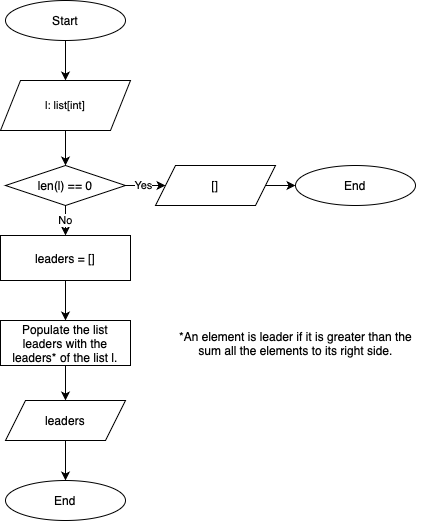

The diagram above was exported from draw.io. Its source (the exported page's mxGraphModel, read from the mxfile embedded in the PNG):
<mxGraphModel dx="1183" dy="696" grid="1" gridSize="10" guides="1" tooltips="1" connect="1" arrows="1" fold="1" page="1" pageScale="1" pageWidth="827" pageHeight="1169" background="#ffffff" math="0" shadow="0">
  <root>
    <mxCell id="0" />
    <mxCell id="1" parent="0" />
    <mxCell id="pkoyU2fwOPBfZemE1w7x-70" style="edgeStyle=orthogonalEdgeStyle;rounded=0;orthogonalLoop=1;jettySize=auto;html=1;exitX=0.5;exitY=1;exitDx=0;exitDy=0;entryX=0.5;entryY=0;entryDx=0;entryDy=0;" edge="1" parent="1" source="pkoyU2fwOPBfZemE1w7x-62" target="pkoyU2fwOPBfZemE1w7x-63">
      <mxGeometry relative="1" as="geometry" />
    </mxCell>
    <mxCell id="pkoyU2fwOPBfZemE1w7x-62" value="Start" style="ellipse;whiteSpace=wrap;html=1;" vertex="1" parent="1">
      <mxGeometry x="320" y="80" width="120" height="40" as="geometry" />
    </mxCell>
    <mxCell id="pkoyU2fwOPBfZemE1w7x-148" style="edgeStyle=orthogonalEdgeStyle;rounded=0;orthogonalLoop=1;jettySize=auto;html=1;exitX=0.5;exitY=1;exitDx=0;exitDy=0;entryX=0.5;entryY=0;entryDx=0;entryDy=0;" edge="1" parent="1" source="pkoyU2fwOPBfZemE1w7x-63" target="pkoyU2fwOPBfZemE1w7x-141">
      <mxGeometry relative="1" as="geometry" />
    </mxCell>
    <mxCell id="pkoyU2fwOPBfZemE1w7x-63" value="l: list[int]" style="shape=parallelogram;perimeter=parallelogramPerimeter;whiteSpace=wrap;html=1;fixedSize=1;fontSize=11;" vertex="1" parent="1">
      <mxGeometry x="315" y="160" width="130" height="50" as="geometry" />
    </mxCell>
    <mxCell id="pkoyU2fwOPBfZemE1w7x-152" style="edgeStyle=orthogonalEdgeStyle;rounded=0;orthogonalLoop=1;jettySize=auto;html=1;exitX=0.5;exitY=1;exitDx=0;exitDy=0;entryX=0.5;entryY=0;entryDx=0;entryDy=0;" edge="1" parent="1" source="pkoyU2fwOPBfZemE1w7x-140" target="pkoyU2fwOPBfZemE1w7x-187">
      <mxGeometry relative="1" as="geometry">
        <mxPoint x="380" y="400" as="targetPoint" />
      </mxGeometry>
    </mxCell>
    <mxCell id="pkoyU2fwOPBfZemE1w7x-140" value="leaders = []" style="rounded=0;whiteSpace=wrap;html=1;fontSize=12;" vertex="1" parent="1">
      <mxGeometry x="315" y="315" width="130" height="45" as="geometry" />
    </mxCell>
    <mxCell id="pkoyU2fwOPBfZemE1w7x-144" style="edgeStyle=orthogonalEdgeStyle;rounded=0;orthogonalLoop=1;jettySize=auto;html=1;exitX=1;exitY=0.5;exitDx=0;exitDy=0;entryX=0;entryY=0.5;entryDx=0;entryDy=0;" edge="1" parent="1" source="pkoyU2fwOPBfZemE1w7x-141" target="pkoyU2fwOPBfZemE1w7x-142">
      <mxGeometry relative="1" as="geometry" />
    </mxCell>
    <mxCell id="pkoyU2fwOPBfZemE1w7x-145" value="Yes" style="edgeLabel;html=1;align=center;verticalAlign=middle;resizable=0;points=[];" vertex="1" connectable="0" parent="pkoyU2fwOPBfZemE1w7x-144">
      <mxGeometry x="0.2167" y="-3" relative="1" as="geometry">
        <mxPoint y="-4" as="offset" />
      </mxGeometry>
    </mxCell>
    <mxCell id="pkoyU2fwOPBfZemE1w7x-147" value="No" style="edgeStyle=orthogonalEdgeStyle;rounded=0;orthogonalLoop=1;jettySize=auto;html=1;exitX=0.5;exitY=1;exitDx=0;exitDy=0;entryX=0.5;entryY=0;entryDx=0;entryDy=0;" edge="1" parent="1" source="pkoyU2fwOPBfZemE1w7x-141" target="pkoyU2fwOPBfZemE1w7x-140">
      <mxGeometry relative="1" as="geometry" />
    </mxCell>
    <mxCell id="pkoyU2fwOPBfZemE1w7x-141" value="len(l) == 0" style="rhombus;whiteSpace=wrap;html=1;" vertex="1" parent="1">
      <mxGeometry x="320" y="245" width="120" height="40" as="geometry" />
    </mxCell>
    <mxCell id="pkoyU2fwOPBfZemE1w7x-146" style="edgeStyle=orthogonalEdgeStyle;rounded=0;orthogonalLoop=1;jettySize=auto;html=1;exitX=1;exitY=0.5;exitDx=0;exitDy=0;entryX=0;entryY=0.5;entryDx=0;entryDy=0;" edge="1" parent="1" source="pkoyU2fwOPBfZemE1w7x-142" target="pkoyU2fwOPBfZemE1w7x-143">
      <mxGeometry relative="1" as="geometry" />
    </mxCell>
    <mxCell id="pkoyU2fwOPBfZemE1w7x-142" value="[]" style="shape=parallelogram;perimeter=parallelogramPerimeter;whiteSpace=wrap;html=1;fixedSize=1;" vertex="1" parent="1">
      <mxGeometry x="470" y="245" width="120" height="40" as="geometry" />
    </mxCell>
    <mxCell id="pkoyU2fwOPBfZemE1w7x-143" value="End" style="ellipse;whiteSpace=wrap;html=1;" vertex="1" parent="1">
      <mxGeometry x="610" y="245" width="120" height="40" as="geometry" />
    </mxCell>
    <mxCell id="pkoyU2fwOPBfZemE1w7x-191" style="edgeStyle=orthogonalEdgeStyle;rounded=0;orthogonalLoop=1;jettySize=auto;html=1;exitX=0.5;exitY=1;exitDx=0;exitDy=0;entryX=0.5;entryY=0;entryDx=0;entryDy=0;" edge="1" parent="1" source="pkoyU2fwOPBfZemE1w7x-187" target="pkoyU2fwOPBfZemE1w7x-190">
      <mxGeometry relative="1" as="geometry" />
    </mxCell>
    <mxCell id="pkoyU2fwOPBfZemE1w7x-187" value="Populate the list leaders with the leaders* of the list l." style="rounded=0;whiteSpace=wrap;html=1;fontSize=12;" vertex="1" parent="1">
      <mxGeometry x="315" y="400" width="130" height="45" as="geometry" />
    </mxCell>
    <mxCell id="pkoyU2fwOPBfZemE1w7x-188" value="*An element is leader if it is greater than the&lt;div&gt;sum all the elements to its right side.&lt;/div&gt;" style="text;html=1;align=center;verticalAlign=middle;resizable=0;points=[];autosize=1;strokeColor=none;fillColor=none;" vertex="1" parent="1">
      <mxGeometry x="480" y="402.5" width="260" height="40" as="geometry" />
    </mxCell>
    <mxCell id="pkoyU2fwOPBfZemE1w7x-193" style="edgeStyle=orthogonalEdgeStyle;rounded=0;orthogonalLoop=1;jettySize=auto;html=1;exitX=0.5;exitY=1;exitDx=0;exitDy=0;entryX=0.5;entryY=0;entryDx=0;entryDy=0;" edge="1" parent="1" source="pkoyU2fwOPBfZemE1w7x-190" target="pkoyU2fwOPBfZemE1w7x-192">
      <mxGeometry relative="1" as="geometry" />
    </mxCell>
    <mxCell id="pkoyU2fwOPBfZemE1w7x-190" value="leaders" style="shape=parallelogram;perimeter=parallelogramPerimeter;whiteSpace=wrap;html=1;fixedSize=1;" vertex="1" parent="1">
      <mxGeometry x="320" y="480" width="120" height="40" as="geometry" />
    </mxCell>
    <mxCell id="pkoyU2fwOPBfZemE1w7x-192" value="End" style="ellipse;whiteSpace=wrap;html=1;" vertex="1" parent="1">
      <mxGeometry x="320" y="560" width="120" height="40" as="geometry" />
    </mxCell>
  </root>
</mxGraphModel>